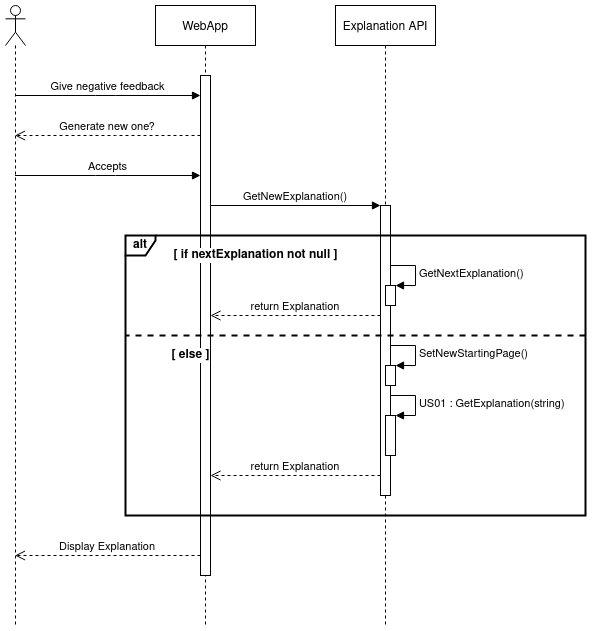

The diagram above was exported from draw.io. Its source (the exported page's mxGraphModel, read from the mxfile embedded in the PNG):
<mxGraphModel dx="1422" dy="831" grid="1" gridSize="10" guides="1" tooltips="1" connect="1" arrows="1" fold="1" page="1" pageScale="1" pageWidth="1100" pageHeight="850" math="0" shadow="0">
  <root>
    <mxCell id="0" />
    <mxCell id="1" parent="0" />
    <mxCell id="3nuBFxr9cyL0pnOWT2aG-1" value="WebApp" style="shape=umlLifeline;perimeter=lifelinePerimeter;container=1;collapsible=0;recursiveResize=0;rounded=0;shadow=0;strokeWidth=1;" parent="1" vertex="1">
      <mxGeometry x="170" y="80" width="100" height="620" as="geometry" />
    </mxCell>
    <mxCell id="3nuBFxr9cyL0pnOWT2aG-2" value="" style="points=[];perimeter=orthogonalPerimeter;rounded=0;shadow=0;strokeWidth=1;" parent="3nuBFxr9cyL0pnOWT2aG-1" vertex="1">
      <mxGeometry x="45" y="70" width="10" height="500" as="geometry" />
    </mxCell>
    <mxCell id="3nuBFxr9cyL0pnOWT2aG-5" value="Explanation API" style="shape=umlLifeline;perimeter=lifelinePerimeter;container=1;collapsible=0;recursiveResize=0;rounded=0;shadow=0;strokeWidth=1;" parent="1" vertex="1">
      <mxGeometry x="350" y="80" width="100" height="620" as="geometry" />
    </mxCell>
    <mxCell id="3nuBFxr9cyL0pnOWT2aG-6" value="" style="points=[];perimeter=orthogonalPerimeter;rounded=0;shadow=0;strokeWidth=1;" parent="3nuBFxr9cyL0pnOWT2aG-5" vertex="1">
      <mxGeometry x="45" y="200" width="10" height="290" as="geometry" />
    </mxCell>
    <mxCell id="p8yf5OMEc5uxuksPVZm--55" value="" style="html=1;points=[];perimeter=orthogonalPerimeter;" parent="3nuBFxr9cyL0pnOWT2aG-5" vertex="1">
      <mxGeometry x="50" y="360" width="10" height="20" as="geometry" />
    </mxCell>
    <mxCell id="p8yf5OMEc5uxuksPVZm--56" value="SetNewStartingPage()" style="edgeStyle=orthogonalEdgeStyle;html=1;align=left;spacingLeft=2;endArrow=block;rounded=0;entryX=1;entryY=0;" parent="3nuBFxr9cyL0pnOWT2aG-5" target="p8yf5OMEc5uxuksPVZm--55" edge="1">
      <mxGeometry relative="1" as="geometry">
        <mxPoint x="55" y="340" as="sourcePoint" />
        <Array as="points">
          <mxPoint x="80" y="340" />
        </Array>
      </mxGeometry>
    </mxCell>
    <mxCell id="3nuBFxr9cyL0pnOWT2aG-7" value="return Explanation" style="verticalAlign=bottom;endArrow=open;dashed=1;endSize=8;shadow=0;strokeWidth=1;" parent="1" source="3nuBFxr9cyL0pnOWT2aG-6" edge="1">
      <mxGeometry relative="1" as="geometry">
        <mxPoint x="225" y="390" as="targetPoint" />
        <Array as="points">
          <mxPoint x="350" y="390" />
        </Array>
      </mxGeometry>
    </mxCell>
    <mxCell id="3nuBFxr9cyL0pnOWT2aG-8" value="GetNewExplanation()" style="verticalAlign=bottom;endArrow=block;entryX=0;entryY=0;shadow=0;strokeWidth=1;" parent="1" source="3nuBFxr9cyL0pnOWT2aG-2" target="3nuBFxr9cyL0pnOWT2aG-6" edge="1">
      <mxGeometry relative="1" as="geometry">
        <mxPoint x="225" y="320.0000000000007" as="sourcePoint" />
      </mxGeometry>
    </mxCell>
    <mxCell id="p8yf5OMEc5uxuksPVZm--1" value="" style="shape=umlLifeline;participant=umlActor;perimeter=lifelinePerimeter;whiteSpace=wrap;html=1;container=1;collapsible=0;recursiveResize=0;verticalAlign=top;spacingTop=36;outlineConnect=0;" parent="1" vertex="1">
      <mxGeometry x="20" y="80" width="20" height="620" as="geometry" />
    </mxCell>
    <mxCell id="p8yf5OMEc5uxuksPVZm--46" value="Display Explanation" style="verticalAlign=bottom;endArrow=open;dashed=1;endSize=8;shadow=0;strokeWidth=1;" parent="1" source="3nuBFxr9cyL0pnOWT2aG-2" target="p8yf5OMEc5uxuksPVZm--1" edge="1">
      <mxGeometry relative="1" as="geometry">
        <mxPoint x="75" y="830" as="targetPoint" />
        <mxPoint x="140" y="830" as="sourcePoint" />
        <Array as="points">
          <mxPoint x="130" y="630" />
        </Array>
      </mxGeometry>
    </mxCell>
    <mxCell id="p8yf5OMEc5uxuksPVZm--47" value="Give negative feedback" style="verticalAlign=bottom;endArrow=block;shadow=0;strokeWidth=1;" parent="1" source="p8yf5OMEc5uxuksPVZm--1" target="3nuBFxr9cyL0pnOWT2aG-2" edge="1">
      <mxGeometry relative="1" as="geometry">
        <mxPoint x="-20" y="180.00000000000364" as="sourcePoint" />
        <mxPoint x="140" y="180" as="targetPoint" />
        <Array as="points">
          <mxPoint x="120" y="170" />
        </Array>
      </mxGeometry>
    </mxCell>
    <mxCell id="p8yf5OMEc5uxuksPVZm--50" value="Generate new one?" style="verticalAlign=bottom;endArrow=open;dashed=1;endSize=8;shadow=0;strokeWidth=1;" parent="1" source="3nuBFxr9cyL0pnOWT2aG-2" target="p8yf5OMEc5uxuksPVZm--1" edge="1">
      <mxGeometry relative="1" as="geometry">
        <mxPoint x="80" y="230" as="targetPoint" />
        <mxPoint x="180" y="220" as="sourcePoint" />
        <Array as="points">
          <mxPoint x="120" y="210" />
        </Array>
      </mxGeometry>
    </mxCell>
    <mxCell id="p8yf5OMEc5uxuksPVZm--51" value="Accepts" style="verticalAlign=bottom;endArrow=block;shadow=0;strokeWidth=1;" parent="1" source="p8yf5OMEc5uxuksPVZm--1" target="3nuBFxr9cyL0pnOWT2aG-2" edge="1">
      <mxGeometry relative="1" as="geometry">
        <mxPoint x="50" y="270" as="sourcePoint" />
        <mxPoint x="190" y="270" as="targetPoint" />
        <Array as="points">
          <mxPoint x="120" y="250" />
        </Array>
      </mxGeometry>
    </mxCell>
    <mxCell id="p8yf5OMEc5uxuksPVZm--53" value="" style="html=1;points=[];perimeter=orthogonalPerimeter;" parent="1" vertex="1">
      <mxGeometry x="400" y="360" width="10" height="20" as="geometry" />
    </mxCell>
    <mxCell id="p8yf5OMEc5uxuksPVZm--54" value="GetNextExplanation()" style="edgeStyle=orthogonalEdgeStyle;html=1;align=left;spacingLeft=2;endArrow=block;rounded=0;entryX=1;entryY=0;" parent="1" target="p8yf5OMEc5uxuksPVZm--53" edge="1">
      <mxGeometry relative="1" as="geometry">
        <mxPoint x="405" y="340" as="sourcePoint" />
        <Array as="points">
          <mxPoint x="430" y="340" />
        </Array>
      </mxGeometry>
    </mxCell>
    <mxCell id="p8yf5OMEc5uxuksPVZm--58" value="" style="html=1;points=[];perimeter=orthogonalPerimeter;" parent="1" vertex="1">
      <mxGeometry x="400" y="490" width="10" height="40" as="geometry" />
    </mxCell>
    <mxCell id="p8yf5OMEc5uxuksPVZm--59" value="US01 : GetExplanation(string)" style="edgeStyle=orthogonalEdgeStyle;html=1;align=left;spacingLeft=2;endArrow=block;rounded=0;entryX=1;entryY=0;" parent="1" target="p8yf5OMEc5uxuksPVZm--58" edge="1">
      <mxGeometry relative="1" as="geometry">
        <mxPoint x="405" y="470" as="sourcePoint" />
        <Array as="points">
          <mxPoint x="430" y="470" />
        </Array>
      </mxGeometry>
    </mxCell>
    <mxCell id="p8yf5OMEc5uxuksPVZm--60" value="return Explanation" style="verticalAlign=bottom;endArrow=open;dashed=1;endSize=8;shadow=0;strokeWidth=1;" parent="1" source="3nuBFxr9cyL0pnOWT2aG-6" edge="1">
      <mxGeometry relative="1" as="geometry">
        <mxPoint x="225" y="550" as="targetPoint" />
        <mxPoint x="380" y="550" as="sourcePoint" />
        <Array as="points">
          <mxPoint x="355" y="550" />
        </Array>
      </mxGeometry>
    </mxCell>
    <mxCell id="fEdrmK-c3hvO61XH2S2U-2" value="" style="verticalAlign=bottom;endArrow=none;dashed=1;endSize=8;shadow=0;strokeWidth=2;endFill=0;" parent="1" edge="1">
      <mxGeometry relative="1" as="geometry">
        <mxPoint x="140" y="410" as="targetPoint" />
        <mxPoint x="600" y="410" as="sourcePoint" />
        <Array as="points">
          <mxPoint x="198.5" y="410" />
        </Array>
      </mxGeometry>
    </mxCell>
    <mxCell id="fEdrmK-c3hvO61XH2S2U-3" value="[ if nextExplanation not null ]" style="text;html=1;align=center;verticalAlign=middle;resizable=0;points=[];autosize=1;fontStyle=1;labelBackgroundColor=#ffffff;" parent="1" vertex="1">
      <mxGeometry x="180" y="320" width="180" height="20" as="geometry" />
    </mxCell>
    <mxCell id="fEdrmK-c3hvO61XH2S2U-4" value="[ else ]" style="text;html=1;align=center;verticalAlign=middle;resizable=0;points=[];autosize=1;labelBackgroundColor=#ffffff;fontStyle=1" parent="1" vertex="1">
      <mxGeometry x="180" y="420" width="50" height="20" as="geometry" />
    </mxCell>
    <mxCell id="fEdrmK-c3hvO61XH2S2U-1" value="alt" style="shape=umlFrame;whiteSpace=wrap;html=1;width=30;height=20;fontStyle=1;strokeWidth=2;" parent="1" vertex="1">
      <mxGeometry x="140" y="310" width="460" height="280" as="geometry" />
    </mxCell>
  </root>
</mxGraphModel>